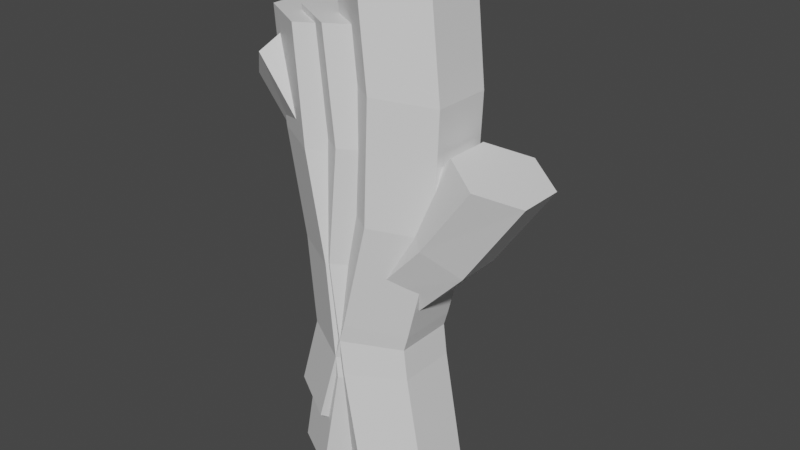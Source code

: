# Source: Sticks.blend  (saved by Blender 2.80.47; exported with 4.5.12 LTS)
import bpy
from mathutils import Matrix  # noqa: F401  (used for matrix-valued properties, if any)

bpy.ops.wm.read_factory_settings(use_empty=True)
scene = bpy.context.scene
scene.name = 'Scene'

# ---- collections
col_collection = bpy.data.collections.new('Collection'); scene.collection.children.link(col_collection)

# ---- materials (node trees are filled in below, after node groups)
mat_material_003 = bpy.data.materials.new('Material.003')
mat_material_003.use_transparent_shadow = False
mat_material_003.roughness = 0.25
mat_material_002 = bpy.data.materials.new('Material.002')
mat_material_002.use_transparent_shadow = False
mat_material_002.roughness = 0.25
mat_material_001 = bpy.data.materials.new('Material.001')
mat_material_001.use_transparent_shadow = False
mat_material_001.roughness = 0.25

# ---- material node trees
mat_material_003.use_nodes = True; mat_material_003.node_tree.nodes.clear()
_N = mat_material_003.node_tree.nodes; _L = mat_material_003.node_tree.links
n0 = _N.new('ShaderNodeOutputMaterial'); n0.name = 'Material Output'; n0.location = (300, 300)
n1 = _N.new('ShaderNodeBsdfPrincipled'); n1.name = 'Principled BSDF'; n1.location = (10, 300)
n1.distribution = 'GGX'
n1.subsurface_method = 'BURLEY'
n1.inputs[3].default_value = 1.45
_L.new(n1.outputs[0], n0.inputs[0])
n0.is_active_output = True
mat_material_002.use_nodes = True; mat_material_002.node_tree.nodes.clear()
_N = mat_material_002.node_tree.nodes; _L = mat_material_002.node_tree.links
n0 = _N.new('ShaderNodeOutputMaterial'); n0.name = 'Material Output'; n0.location = (300, 300)
n1 = _N.new('ShaderNodeBsdfPrincipled'); n1.name = 'Principled BSDF'; n1.location = (10, 300)
n1.distribution = 'GGX'
n1.subsurface_method = 'BURLEY'
n1.inputs[3].default_value = 1.45
_L.new(n1.outputs[0], n0.inputs[0])
n0.is_active_output = True
mat_material_001.use_nodes = True; mat_material_001.node_tree.nodes.clear()
_N = mat_material_001.node_tree.nodes; _L = mat_material_001.node_tree.links
n0 = _N.new('ShaderNodeOutputMaterial'); n0.name = 'Material Output'; n0.location = (300, 300)
n1 = _N.new('ShaderNodeBsdfPrincipled'); n1.name = 'Principled BSDF'; n1.location = (10, 300)
n1.distribution = 'GGX'
n1.subsurface_method = 'BURLEY'
n1.inputs[3].default_value = 1.45
_L.new(n1.outputs[0], n0.inputs[0])
n0.is_active_output = True

# ---- world
world_world = bpy.data.worlds.new('World'); scene.world = world_world
world_world.use_nodes = True; world_world.node_tree.nodes.clear()
_N = world_world.node_tree.nodes; _L = world_world.node_tree.links
n0 = _N.new('ShaderNodeOutputWorld'); n0.name = 'World Output'; n0.location = (300, 300)
n1 = _N.new('ShaderNodeBackground'); n1.name = 'Background'; n1.location = (10, 300)
n1.inputs[0].default_value = (0.05088, 0.05088, 0.05088, 1.0)
_L.new(n1.outputs[0], n0.inputs[0])
n0.is_active_output = True
world_world.color = (0.05088, 0.05088, 0.05088)
world_world.use_sun_shadow = False
world_world.sun_shadow_jitter_overblur = 0.0

# ---- meshes
me_cylinder = bpy.data.meshes.new('Cylinder')
me_cylinder.from_pydata([(0.4146, 1.0, -3.807), (0.05104, 1.0, -1.807), (1.281, 0.5, -3.807), (0.9171, 0.5, -1.807), (1.281, -0.5, -3.807), (0.9171, -0.5, -1.807), (0.4146, -1.0, -3.807), (0.05104, -1.0, -1.807), (-0.4514, -0.5, -3.807), (-0.815, -0.5, -1.807), (-0.4514, 0.5, -3.807), (-0.815, 0.5, -1.807), (0.6785, 0.5, 0.09353), (-0.1875, 1.0, 0.09353), (0.6785, -0.5, 0.09353), (-0.1875, -1.0, 0.09353), (-1.054, -0.5, 0.09353), (-1.054, 0.5, 0.09353), (0.8727, 0.5, 2.011), (0.006655, 1.0, 2.011), (0.8727, -0.5, 2.011), (0.006654, -1.0, 2.011), (-0.8594, -0.5, 2.011), (-0.8594, 0.5, 2.011), (0.6785, 0.5, 3.807), (-0.1875, 1.0, 3.807), (0.6785, -0.5, 3.807), (-0.1875, -1.0, 3.807), (-1.054, -0.5, 3.807), (-1.054, 0.5, 3.807)], [], [(0, 1, 3, 2), (2, 3, 5, 4), (4, 5, 7, 6), (6, 7, 9, 8), (5, 3, 12, 14), (8, 9, 11, 10), (10, 11, 1, 0), (0, 2, 4, 6, 8, 10), (15, 14, 20, 21), (11, 9, 16, 17), (3, 1, 13, 12), (7, 5, 14, 15), (1, 11, 17, 13), (9, 7, 15, 16), (20, 18, 24, 26), (12, 13, 19, 18), (13, 17, 23, 19), (16, 15, 21, 22), (14, 12, 18, 20), (17, 16, 22, 23), (24, 25, 29, 28, 27, 26), (23, 22, 28, 29), (21, 20, 26, 27), (18, 19, 25, 24), (19, 23, 29, 25), (22, 21, 27, 28)])
_uv = me_cylinder.uv_layers.new(name='UVMap')
_uv.uv.foreach_set('vector', [1.0, 0.5, 1.0, 1.0, 0.8333, 1.0, 0.8333, 0.5, 0.8333, 0.5, 0.8333, 1.0, 0.6667, 1.0, 0.6667, 0.5, 0.6667, 0.5, 0.6667, 1.0, 0.5, 1.0, 0.5, 0.5, 0.5, 0.5, 0.5, 1.0, 0.3333, 1.0, 0.3333, 0.5, 0.6667, 1.0, 0.8333, 1.0, 0.8333, 1.0, 0.6667, 1.0, 0.3333, 0.5, 0.3333, 1.0, 0.1667, 1.0, 0.1667, 0.5, 0.1667, 0.5, 0.1667, 1.0, -8.941e-08, 1.0, -8.941e-08, 0.5, 0.75, 0.49, 0.9578, 0.37, 0.9578, 0.13, 0.75, 0.01, 0.5422, 0.13, 0.5422, 0.37, 0.5, 1.0, 0.6667, 1.0, 0.6667, 1.0, 0.5, 1.0, 0.1667, 1.0, 0.3333, 1.0, 0.3333, 1.0, 0.1667, 1.0, 0.8333, 1.0, 1.0, 1.0, 1.0, 1.0, 0.8333, 1.0, 0.5, 1.0, 0.6667, 1.0, 0.6667, 1.0, 0.5, 1.0, -8.941e-08, 1.0, 0.1667, 1.0, 0.1667, 1.0, -8.941e-08, 1.0, 0.3333, 1.0, 0.5, 1.0, 0.5, 1.0, 0.3333, 1.0, 0.6667, 1.0, 0.8333, 1.0, 0.8333, 1.0, 0.6667, 1.0, 0.8333, 1.0, 1.0, 1.0, 1.0, 1.0, 0.8333, 1.0, -8.941e-08, 1.0, 0.1667, 1.0, 0.1667, 1.0, -8.941e-08, 1.0, 0.3333, 1.0, 0.5, 1.0, 0.5, 1.0, 0.3333, 1.0, 0.6667, 1.0, 0.8333, 1.0, 0.8333, 1.0, 0.6667, 1.0, 0.1667, 1.0, 0.3333, 1.0, 0.3333, 1.0, 0.1667, 1.0, 0.4578, 0.37, 0.25, 0.49, 0.04215, 0.37, 0.04215, 0.13, 0.25, 0.01, 0.4578, 0.13, 0.1667, 1.0, 0.3333, 1.0, 0.3333, 1.0, 0.1667, 1.0, 0.5, 1.0, 0.6667, 1.0, 0.6667, 1.0, 0.5, 1.0, 0.8333, 1.0, 1.0, 1.0, 1.0, 1.0, 0.8333, 1.0, -8.941e-08, 1.0, 0.1667, 1.0, 0.1667, 1.0, -8.941e-08, 1.0, 0.3333, 1.0, 0.5, 1.0, 0.5, 1.0, 0.3333, 1.0])
me_cylinder.materials.append(mat_material_003)
me_cylinder.use_remesh_preserve_volume = False
me_cylinder.use_remesh_preserve_attributes = False
me_cylinder.use_mirror_vertex_groups = False
me_cylinder.update()
me_cylinder_001 = bpy.data.meshes.new('Cylinder.001')
me_cylinder_001.from_pydata([(-0.4644, 1.0, -3.922), (-0.08513, 1.0, -1.922), (0.4016, 0.5, -3.922), (0.7809, 0.5, -1.922), (0.4016, -0.5, -3.922), (0.7809, -0.5, -1.922), (-0.4644, -1.0, -3.922), (-0.08513, -1.0, -1.922), (-1.33, -0.5, -3.922), (-0.9512, -0.5, -1.922), (-1.33, 0.5, -3.922), (-0.9512, 0.5, -1.922), (0.5983, 0.5, 0.0445), (-0.2677, 1.0, 0.0445), (0.5983, -0.5, 0.0445), (-0.2677, -1.0, 0.0445), (-1.134, -0.5, 0.0445), (-1.134, 0.5, 0.0445), (0.2611, 0.5, 1.843), (-0.6049, 1.0, 1.843), (0.2611, -0.5, 1.843), (-0.6049, -1.0, 1.843), (-1.471, -0.5, 1.843), (-1.471, 0.5, 1.843), (0.1066, 0.5, 3.711), (-0.7594, 1.0, 3.711), (0.1066, -0.5, 3.711), (-0.7594, -1.0, 3.711), (-1.625, -0.5, 3.711), (-1.625, 0.5, 3.711), (-0.2839, 0.7614, -1.695), (0.3855, 0.7614, -0.3277), (0.3084, 0.3807, -1.985), (0.9778, 0.3807, -0.6176), (0.3084, -0.3807, -1.985), (0.9778, -0.3807, -0.6176), (-0.2839, -0.7614, -1.695), (0.3855, -0.7614, -0.3277), (-0.8761, -0.3807, -1.406), (-0.2067, -0.3807, -0.03781), (-0.8761, 0.3807, -1.406), (-0.2067, 0.3807, -0.03781), (1.834, 0.3807, 0.2742), (1.346, 0.7614, 0.7176), (1.834, -0.3807, 0.2742), (1.346, -0.7614, 0.7176), (0.8577, -0.3807, 1.161), (0.8577, 0.3807, 1.161), (2.83, 0.3807, 1.696), (2.202, 0.7614, 1.896), (2.83, -0.3807, 1.696), (2.202, -0.7614, 1.896), (1.573, -0.3807, 2.095), (1.573, 0.3807, 2.095)], [], [(0, 1, 3, 2), (2, 3, 5, 4), (4, 5, 7, 6), (6, 7, 9, 8), (5, 3, 12, 14), (8, 9, 11, 10), (10, 11, 1, 0), (0, 2, 4, 6, 8, 10), (15, 14, 20, 21), (11, 9, 16, 17), (3, 1, 13, 12), (7, 5, 14, 15), (1, 11, 17, 13), (9, 7, 15, 16), (20, 18, 24, 26), (12, 13, 19, 18), (13, 17, 23, 19), (16, 15, 21, 22), (14, 12, 18, 20), (17, 16, 22, 23), (24, 25, 29, 28, 27, 26), (23, 22, 28, 29), (21, 20, 26, 27), (18, 19, 25, 24), (19, 23, 29, 25), (22, 21, 27, 28), (30, 31, 33, 32), (32, 33, 35, 34), (34, 35, 37, 36), (36, 37, 39, 38), (37, 35, 44, 45), (38, 39, 41, 40), (40, 41, 31, 30), (44, 42, 48, 50), (31, 41, 47, 43), (39, 37, 45, 46), (35, 33, 42, 44), (41, 39, 46, 47), (33, 31, 43, 42), (48, 49, 53, 52, 51, 50), (47, 46, 52, 53), (45, 44, 50, 51), (42, 43, 49, 48), (43, 47, 53, 49), (46, 45, 51, 52)])
_uv = me_cylinder_001.uv_layers.new(name='UVMap')
_uv.uv.foreach_set('vector', [1.0, 0.5, 1.0, 1.0, 0.8333, 1.0, 0.8333, 0.5, 0.8333, 0.5, 0.8333, 1.0, 0.6667, 1.0, 0.6667, 0.5, 0.6667, 0.5, 0.6667, 1.0, 0.5, 1.0, 0.5, 0.5, 0.5, 0.5, 0.5, 1.0, 0.3333, 1.0, 0.3333, 0.5, 0.6667, 1.0, 0.8333, 1.0, 0.8333, 1.0, 0.6667, 1.0, 0.3333, 0.5, 0.3333, 1.0, 0.1667, 1.0, 0.1667, 0.5, 0.1667, 0.5, 0.1667, 1.0, -8.941e-08, 1.0, -8.941e-08, 0.5, 0.75, 0.49, 0.9578, 0.37, 0.9578, 0.13, 0.75, 0.01, 0.5422, 0.13, 0.5422, 0.37, 0.5, 1.0, 0.6667, 1.0, 0.6667, 1.0, 0.5, 1.0, 0.1667, 1.0, 0.3333, 1.0, 0.3333, 1.0, 0.1667, 1.0, 0.8333, 1.0, 1.0, 1.0, 1.0, 1.0, 0.8333, 1.0, 0.5, 1.0, 0.6667, 1.0, 0.6667, 1.0, 0.5, 1.0, -8.941e-08, 1.0, 0.1667, 1.0, 0.1667, 1.0, -8.941e-08, 1.0, 0.3333, 1.0, 0.5, 1.0, 0.5, 1.0, 0.3333, 1.0, 0.6667, 1.0, 0.8333, 1.0, 0.8333, 1.0, 0.6667, 1.0, 0.8333, 1.0, 1.0, 1.0, 1.0, 1.0, 0.8333, 1.0, -8.941e-08, 1.0, 0.1667, 1.0, 0.1667, 1.0, -8.941e-08, 1.0, 0.3333, 1.0, 0.5, 1.0, 0.5, 1.0, 0.3333, 1.0, 0.6667, 1.0, 0.8333, 1.0, 0.8333, 1.0, 0.6667, 1.0, 0.1667, 1.0, 0.3333, 1.0, 0.3333, 1.0, 0.1667, 1.0, 0.4578, 0.37, 0.25, 0.49, 0.04215, 0.37, 0.04215, 0.13, 0.25, 0.01, 0.4578, 0.13, 0.1667, 1.0, 0.3333, 1.0, 0.3333, 1.0, 0.1667, 1.0, 0.5, 1.0, 0.6667, 1.0, 0.6667, 1.0, 0.5, 1.0, 0.8333, 1.0, 1.0, 1.0, 1.0, 1.0, 0.8333, 1.0, -8.941e-08, 1.0, 0.1667, 1.0, 0.1667, 1.0, -8.941e-08, 1.0, 0.3333, 1.0, 0.5, 1.0, 0.5, 1.0, 0.3333, 1.0, 1.0, 0.5, 1.0, 1.0, 0.8333, 1.0, 0.8333, 0.5, 0.8333, 0.5, 0.8333, 1.0, 0.6667, 1.0, 0.6667, 0.5, 0.6667, 0.5, 0.6667, 1.0, 0.5, 1.0, 0.5, 0.5, 0.5, 0.5, 0.5, 1.0, 0.3333, 1.0, 0.3333, 0.5, 0.5, 1.0, 0.6667, 1.0, 0.6667, 1.0, 0.5, 1.0, 0.3333, 0.5, 0.3333, 1.0, 0.1667, 1.0, 0.1667, 0.5, 0.1667, 0.5, 0.1667, 1.0, -8.941e-08, 1.0, -8.941e-08, 0.5, 0.6667, 1.0, 0.8333, 1.0, 0.8333, 1.0, 0.6667, 1.0, -8.941e-08, 1.0, 0.1667, 1.0, 0.1667, 1.0, -8.941e-08, 1.0, 0.3333, 1.0, 0.5, 1.0, 0.5, 1.0, 0.3333, 1.0, 0.6667, 1.0, 0.8333, 1.0, 0.8333, 1.0, 0.6667, 1.0, 0.1667, 1.0, 0.3333, 1.0, 0.3333, 1.0, 0.1667, 1.0, 0.8333, 1.0, 1.0, 1.0, 1.0, 1.0, 0.8333, 1.0, 0.4578, 0.37, 0.25, 0.49, 0.04215, 0.37, 0.04215, 0.13, 0.25, 0.01, 0.4578, 0.13, 0.1667, 1.0, 0.3333, 1.0, 0.3333, 1.0, 0.1667, 1.0, 0.5, 1.0, 0.6667, 1.0, 0.6667, 1.0, 0.5, 1.0, 0.8333, 1.0, 1.0, 1.0, 1.0, 1.0, 0.8333, 1.0, -8.941e-08, 1.0, 0.1667, 1.0, 0.1667, 1.0, -8.941e-08, 1.0, 0.3333, 1.0, 0.5, 1.0, 0.5, 1.0, 0.3333, 1.0])
me_cylinder_001.materials.append(mat_material_002)
me_cylinder_001.use_remesh_preserve_volume = False
me_cylinder_001.use_remesh_preserve_attributes = False
me_cylinder_001.use_mirror_vertex_groups = False
me_cylinder_001.update()
me_cylinder_004 = bpy.data.meshes.new('Cylinder.004')
me_cylinder_004.from_pydata([(0.0, 1.0, -1.0), (-0.2199, 1.0, 0.5877), (0.866, 0.5, -1.0), (0.6461, 0.5, 0.5877), (0.866, -0.5, -1.0), (0.6461, -0.5, 0.5877), (-8.742e-08, -1.0, -1.0), (-0.2199, -1.0, 0.5877), (-0.866, -0.5, -1.0), (-1.086, -0.5, 0.5877), (-0.866, 0.5, -1.0), (-1.086, 0.5, 0.5877), (0.03997, 0.5, 2.462), (-0.7802, 1.0, 2.184), (0.03997, -0.5, 2.462), (-0.7802, -1.0, 2.184), (-1.6, -0.5, 1.906), (-1.6, 0.5, 1.906), (-1.424, 0.5, 4.353), (-1.996, 1.0, 3.703), (-1.424, -0.5, 4.353), (-1.996, -1.0, 3.703), (-2.568, -0.5, 3.053), (-2.568, 0.5, 3.053), (-0.6049, 1.213, -3.464), (0.08118, 1.213, -1.108), (0.4366, 0.6066, -3.602), (1.123, 0.6066, -1.245), (0.4366, -0.6066, -3.602), (1.123, -0.6066, -1.245), (-0.6049, -1.213, -3.464), (0.08118, -1.213, -1.108), (-1.646, -0.6066, -3.327), (-0.9604, -0.6066, -0.9702), (-1.646, 0.6066, -3.327), (-0.9604, 0.6066, -0.9702), (1.681, 0.6066, 0.9761), (0.6391, 1.213, 1.114), (1.681, -0.6066, 0.9761), (0.6391, -1.213, 1.114), (-0.4025, -0.6066, 1.251), (-0.4025, 0.6066, 1.251), (1.781, 0.6066, 3.412), (0.7399, 1.213, 3.549), (1.781, -0.6066, 3.412), (0.7399, -1.213, 3.549), (-0.3016, -0.6066, 3.687), (-0.3016, 0.6066, 3.687), (1.54, 0.6066, 5.761), (0.4983, 1.213, 5.898), (1.54, -0.6066, 5.761), (0.4983, -1.213, 5.898), (-0.5433, -0.6066, 6.036), (-0.5433, 0.6066, 6.036)], [], [(0, 1, 3, 2), (2, 3, 5, 4), (4, 5, 7, 6), (6, 7, 9, 8), (5, 3, 12, 14), (8, 9, 11, 10), (10, 11, 1, 0), (13, 17, 23, 19), (11, 9, 16, 17), (3, 1, 13, 12), (7, 5, 14, 15), (1, 11, 17, 13), (9, 7, 15, 16), (18, 19, 23, 22, 21, 20), (16, 15, 21, 22), (14, 12, 18, 20), (17, 16, 22, 23), (15, 14, 20, 21), (12, 13, 19, 18), (24, 25, 27, 26), (26, 27, 29, 28), (28, 29, 31, 30), (30, 31, 33, 32), (33, 31, 39, 40), (32, 33, 35, 34), (34, 35, 25, 24), (24, 26, 28, 30, 32, 34), (41, 40, 46, 47), (29, 27, 36, 38), (35, 33, 40, 41), (27, 25, 37, 36), (31, 29, 38, 39), (25, 35, 41, 37), (43, 47, 53, 49), (39, 38, 44, 45), (36, 37, 43, 42), (37, 41, 47, 43), (40, 39, 45, 46), (38, 36, 42, 44), (48, 49, 53, 52, 51, 50), (46, 45, 51, 52), (44, 42, 48, 50), (47, 46, 52, 53), (45, 44, 50, 51), (42, 43, 49, 48)])
_uv = me_cylinder_004.uv_layers.new(name='UVMap')
_uv.uv.foreach_set('vector', [1.0, 0.5, 1.0, 1.0, 0.8333, 1.0, 0.8333, 0.5, 0.8333, 0.5, 0.8333, 1.0, 0.6667, 1.0, 0.6667, 0.5, 0.6667, 0.5, 0.6667, 1.0, 0.5, 1.0, 0.5, 0.5, 0.5, 0.5, 0.5, 1.0, 0.3333, 1.0, 0.3333, 0.5, 0.6667, 1.0, 0.8333, 1.0, 0.8333, 1.0, 0.6667, 1.0, 0.3333, 0.5, 0.3333, 1.0, 0.1667, 1.0, 0.1667, 0.5, 0.1667, 0.5, 0.1667, 1.0, -8.941e-08, 1.0, -8.941e-08, 0.5, -8.941e-08, 1.0, 0.1667, 1.0, 0.1667, 1.0, -8.941e-08, 1.0, 0.1667, 1.0, 0.3333, 1.0, 0.3333, 1.0, 0.1667, 1.0, 0.8333, 1.0, 1.0, 1.0, 1.0, 1.0, 0.8333, 1.0, 0.5, 1.0, 0.6667, 1.0, 0.6667, 1.0, 0.5, 1.0, -8.941e-08, 1.0, 0.1667, 1.0, 0.1667, 1.0, -8.941e-08, 1.0, 0.3333, 1.0, 0.5, 1.0, 0.5, 1.0, 0.3333, 1.0, 0.4578, 0.37, 0.25, 0.49, 0.04215, 0.37, 0.04215, 0.13, 0.25, 0.01, 0.4578, 0.13, 0.3333, 1.0, 0.5, 1.0, 0.5, 1.0, 0.3333, 1.0, 0.6667, 1.0, 0.8333, 1.0, 0.8333, 1.0, 0.6667, 1.0, 0.1667, 1.0, 0.3333, 1.0, 0.3333, 1.0, 0.1667, 1.0, 0.5, 1.0, 0.6667, 1.0, 0.6667, 1.0, 0.5, 1.0, 0.8333, 1.0, 1.0, 1.0, 1.0, 1.0, 0.8333, 1.0, 1.0, 0.5, 1.0, 1.0, 0.8333, 1.0, 0.8333, 0.5, 0.8333, 0.5, 0.8333, 1.0, 0.6667, 1.0, 0.6667, 0.5, 0.6667, 0.5, 0.6667, 1.0, 0.5, 1.0, 0.5, 0.5, 0.5, 0.5, 0.5, 1.0, 0.3333, 1.0, 0.3333, 0.5, 0.3333, 1.0, 0.5, 1.0, 0.5, 1.0, 0.3333, 1.0, 0.3333, 0.5, 0.3333, 1.0, 0.1667, 1.0, 0.1667, 0.5, 0.1667, 0.5, 0.1667, 1.0, -8.941e-08, 1.0, -8.941e-08, 0.5, 0.75, 0.49, 0.9578, 0.37, 0.9578, 0.13, 0.75, 0.01, 0.5422, 0.13, 0.5422, 0.37, 0.1667, 1.0, 0.3333, 1.0, 0.3333, 1.0, 0.1667, 1.0, 0.6667, 1.0, 0.8333, 1.0, 0.8333, 1.0, 0.6667, 1.0, 0.1667, 1.0, 0.3333, 1.0, 0.3333, 1.0, 0.1667, 1.0, 0.8333, 1.0, 1.0, 1.0, 1.0, 1.0, 0.8333, 1.0, 0.5, 1.0, 0.6667, 1.0, 0.6667, 1.0, 0.5, 1.0, -8.941e-08, 1.0, 0.1667, 1.0, 0.1667, 1.0, -8.941e-08, 1.0, -8.941e-08, 1.0, 0.1667, 1.0, 0.1667, 1.0, -8.941e-08, 1.0, 0.5, 1.0, 0.6667, 1.0, 0.6667, 1.0, 0.5, 1.0, 0.8333, 1.0, 1.0, 1.0, 1.0, 1.0, 0.8333, 1.0, -8.941e-08, 1.0, 0.1667, 1.0, 0.1667, 1.0, -8.941e-08, 1.0, 0.3333, 1.0, 0.5, 1.0, 0.5, 1.0, 0.3333, 1.0, 0.6667, 1.0, 0.8333, 1.0, 0.8333, 1.0, 0.6667, 1.0, 0.4578, 0.37, 0.25, 0.49, 0.04215, 0.37, 0.04215, 0.13, 0.25, 0.01, 0.4578, 0.13, 0.3333, 1.0, 0.5, 1.0, 0.5, 1.0, 0.3333, 1.0, 0.6667, 1.0, 0.8333, 1.0, 0.8333, 1.0, 0.6667, 1.0, 0.1667, 1.0, 0.3333, 1.0, 0.3333, 1.0, 0.1667, 1.0, 0.5, 1.0, 0.6667, 1.0, 0.6667, 1.0, 0.5, 1.0, 0.8333, 1.0, 1.0, 1.0, 1.0, 1.0, 0.8333, 1.0])
me_cylinder_004.materials.append(mat_material_001)
me_cylinder_004.use_remesh_preserve_volume = False
me_cylinder_004.use_remesh_preserve_attributes = False
me_cylinder_004.use_mirror_vertex_groups = False
me_cylinder_004.update()

# ---- objects
ob_stick = bpy.data.objects.new('Stick', me_cylinder)
ob_stick2 = bpy.data.objects.new('Stick2', me_cylinder_001)
ob_stick3 = bpy.data.objects.new('Stick3', me_cylinder_004)

# ---- transforms, parenting, visibility, modifiers, constraints
ob_stick.location = (0.0, -2.008e-09, 0.0)
ob_stick.lineart.crease_threshold = 0.0
ob_stick2.location = (0.0, -3.469e-07, 0.0)
ob_stick2.lineart.crease_threshold = 0.0
ob_stick3.location = (0.0, 0.0, 0.0)
ob_stick3.scale = (0.8243, 0.8243, 0.8243)
ob_stick3.lineart.crease_threshold = 0.0

# ---- collection membership
col_collection.objects.link(ob_stick)
col_collection.objects.link(ob_stick2)
col_collection.objects.link(ob_stick3)

# ---- scene / render settings (as saved in the file)
scene.frame_start = 1; scene.frame_end = 250; scene.frame_set(1)
scene.render.engine = 'BLENDER_EEVEE_NEXT'
scene.cycles.use_denoising = False
scene.cycles.samples = 128
scene.cycles.sampling_pattern = 'TABULATED_SOBOL'
scene.cycles.use_adaptive_sampling = False
scene.cycles.use_light_tree = False
scene.view_settings.view_transform = 'Filmic'
bpy.context.view_layer.update()

# ---- added for rendering (the .blend has no active camera and no usable light): camera, sun
cam_auto = bpy.data.cameras.new('AutoCamera')
cam_auto.lens = 50.0
cam_auto.sensor_width = 36.0
cam_auto.clip_end = 1000.0
ob_auto_camera = bpy.data.objects.new('AutoCamera', cam_auto)
scene.collection.objects.link(ob_auto_camera)
ob_auto_camera.location = (9.95565, -11.5187, 8.20573)
ob_auto_camera.rotation_euler = (1.09748, -7.21219e-08, 0.694738)
scene.camera = ob_auto_camera
light_auto_sun = bpy.data.lights.new('AutoSun', 'SUN')
light_auto_sun.energy = 3.0
light_auto_sun.angle = 0.0523599
ob_auto_sun = bpy.data.objects.new('AutoSun', light_auto_sun)
scene.collection.objects.link(ob_auto_sun)
ob_auto_sun.rotation_euler = (0.872665, 0.174533, 0.523599)
bpy.context.view_layer.update()
